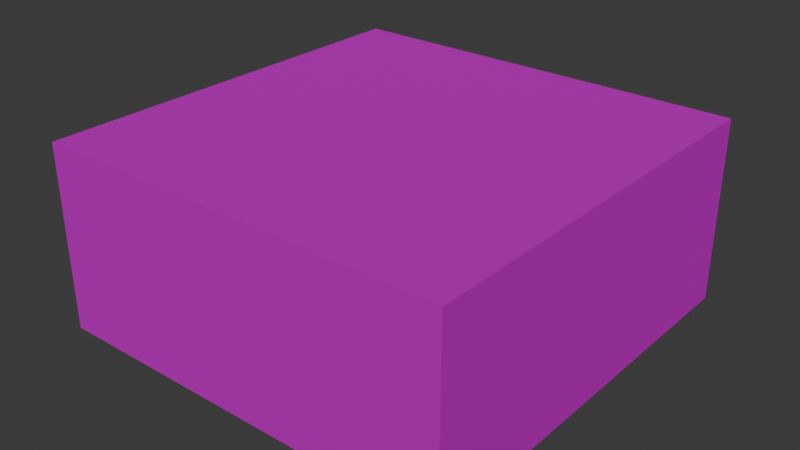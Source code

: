 # Source: grass_small.blend  (saved by Blender 4.0.36; exported with 4.5.12 LTS)
import bpy
from mathutils import Matrix  # noqa: F401  (used for matrix-valued properties, if any)

bpy.ops.wm.read_factory_settings(use_empty=True)
scene = bpy.context.scene
scene.name = 'Scene'

# ---- collections
col_collection = bpy.data.collections.new('Collection'); scene.collection.children.link(col_collection)

# ---- images (referenced by path relative to the original .blend; pixels are not part of the script)
import os
ASSET_DIR = os.environ.get("B2B_ASSET_DIR", "")  # directory of the original .blend (textures are referenced by path, not embedded)
HERE = os.path.dirname(os.path.abspath(__file__))  # packed textures are extracted next to this script under _unpacked/

def load_image(name, relpath, width, height, colorspace="sRGB"):
    """Load a texture the original file referenced (path relative to the .blend, or extracted next to this script)."""
    p = next((c for c in (os.path.join(HERE, relpath), os.path.join(ASSET_DIR, relpath)) if relpath and os.path.exists(c)), "")
    if p:
        img = bpy.data.images.load(p, check_existing=True)
        img.name = name
    else:  # same state as the original file: an image datablock whose file is absent (Cycles renders it pink)
        img = bpy.data.images.new(name, width, height)
        img.source = "FILE"
        img.filepath = "//" + (relpath or name)
    img.colorspace_settings.name = colorspace
    return img
img_001_color_basic_road_png = load_image('001_COLOR_BASIC ROAD.png', 'textures/001_COLOR_BASIC ROAD.png', 1024, 1024, 'sRGB')

# ---- materials (node trees are filled in below, after node groups)
mat_basic_color_road = bpy.data.materials.new('BASIC COLOR ROAD')
mat_basic_color_road.use_transparent_shadow = False

# ---- material node trees
mat_basic_color_road.use_nodes = True; mat_basic_color_road.node_tree.nodes.clear()
_N = mat_basic_color_road.node_tree.nodes; _L = mat_basic_color_road.node_tree.links
n0 = _N.new('ShaderNodeOutputMaterial'); n0.name = 'Material Output'; n0.location = (300, 300)
n1 = _N.new('ShaderNodeBsdfPrincipled'); n1.name = 'Principled BSDF'; n1.location = (-24, 304)
n1.distribution = 'GGX'
n1.subsurface_method = 'BURLEY'
n1.inputs[1].default_value = 0.5
n1.inputs[3].default_value = 1.45
n1.inputs[13].default_value = 0.0
n1.inputs[20].default_value = 0.0
n1.inputs[27].default_value = (0.0, 0.0, 0.0, 1.0)
n1.inputs[28].default_value = 1.0
n2 = _N.new('ShaderNodeTexImage'); n2.name = 'Image Texture'; n2.location = (-570, 263)
n2.width = 355
n2.image = img_001_color_basic_road_png
_L.new(n1.outputs[0], n0.inputs[0])
_L.new(n2.outputs[0], n1.inputs[0])
n0.is_active_output = True

# ---- world
world_world = bpy.data.worlds.new('World'); scene.world = world_world
world_world.use_nodes = True; world_world.node_tree.nodes.clear()
_N = world_world.node_tree.nodes; _L = world_world.node_tree.links
n0 = _N.new('ShaderNodeOutputWorld'); n0.name = 'World Output'; n0.location = (300, 300)
n1 = _N.new('ShaderNodeBackground'); n1.name = 'Background'; n1.location = (10, 300)
n1.inputs[0].default_value = (0.05088, 0.05088, 0.05088, 1.0)
_L.new(n1.outputs[0], n0.inputs[0])
n0.is_active_output = True
world_world.color = (0.05088, 0.05088, 0.05088)
world_world.use_sun_shadow = False
world_world.sun_shadow_jitter_overblur = 0.0

# ---- meshes
me_plane_235 = bpy.data.meshes.new('Plane.235')
me_plane_235.from_pydata([(-2.0, -2.0, 0.8865), (-2.0, -2.0, -0.8865), (2.0, -2.0, 0.8865), (2.0, -2.0, -0.8865), (-2.0, 2.0, 0.8865), (-2.0, 2.0, -0.8865), (2.0, 2.0, 0.8865), (2.0, 2.0, -0.8865)], [], [(6, 4, 0, 2), (4, 5, 1, 0), (6, 7, 5, 4), (0, 1, 3, 2), (2, 3, 7, 6)])
_uv = me_plane_235.uv_layers.new(name='UVMap')
_uv.uv.foreach_set('vector', [0.2757, 0.6977, 0.2757, 0.6977, 0.2757, 0.6977, 0.2757, 0.6977, 0.2757, 0.6977, 0.2757, 0.6977, 0.2757, 0.6977, 0.2757, 0.6977, 0.2757, 0.6977, 0.2757, 0.6977, 0.2757, 0.6977, 0.2757, 0.6977, 0.2757, 0.6977, 0.2757, 0.6977, 0.2757, 0.6977, 0.2757, 0.6977, 0.2757, 0.6977, 0.2757, 0.6977, 0.2757, 0.6977, 0.2757, 0.6977])
me_plane_235.materials.append(mat_basic_color_road)
me_plane_235.use_remesh_fix_poles = True
me_plane_235.use_remesh_preserve_attributes = False
me_plane_235.use_mirror_vertex_groups = False
me_plane_235.update()

# ---- objects
ob_grass_small_001_col = bpy.data.objects.new('grass_small.001-col', me_plane_235)

# ---- transforms, parenting, visibility, modifiers, constraints
ob_grass_small_001_col.location = (0.0, 0.0, 0.8985)
ob_grass_small_001_col.lineart.crease_threshold = 0.0

# ---- collection membership
col_collection.objects.link(ob_grass_small_001_col)

# ---- scene / render settings (as saved in the file)
scene.frame_start = 1; scene.frame_end = 250; scene.frame_set(1)
scene.render.engine = 'BLENDER_EEVEE_NEXT'
scene.cycles.sampling_pattern = 'TABULATED_SOBOL'
bpy.context.view_layer.update()

# ---- added for rendering (the .blend has no active camera and no usable light): camera, sun
cam_auto = bpy.data.cameras.new('AutoCamera')
cam_auto.lens = 50.0
cam_auto.sensor_width = 36.0
cam_auto.clip_end = 1000.0
ob_auto_camera = bpy.data.objects.new('AutoCamera', cam_auto)
scene.collection.objects.link(ob_auto_camera)
ob_auto_camera.location = (5.4849, -6.58189, 5.28641)
ob_auto_camera.rotation_euler = (1.09748, -7.21219e-08, 0.694738)
scene.camera = ob_auto_camera
light_auto_sun = bpy.data.lights.new('AutoSun', 'SUN')
light_auto_sun.energy = 3.0
light_auto_sun.angle = 0.0523599
ob_auto_sun = bpy.data.objects.new('AutoSun', light_auto_sun)
scene.collection.objects.link(ob_auto_sun)
ob_auto_sun.rotation_euler = (0.872665, 0.174533, 0.523599)
bpy.context.view_layer.update()
